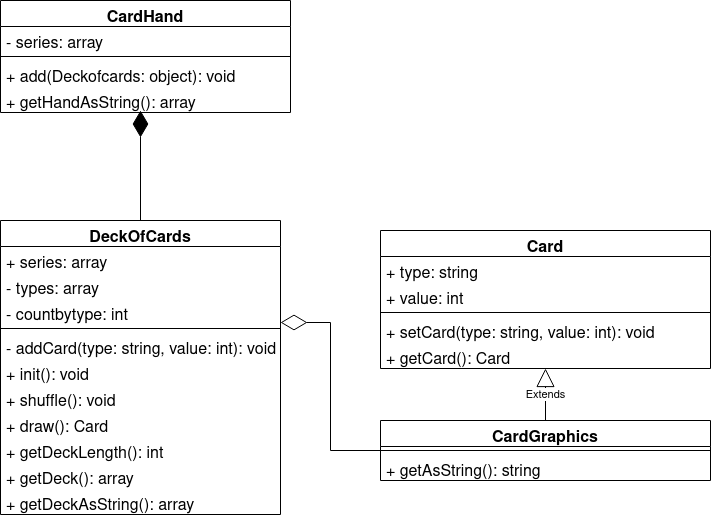

The diagram above was exported from draw.io. Its source (the exported page's mxGraphModel, read from the mxfile embedded in the PNG):
<mxGraphModel dx="1628" dy="328" grid="1" gridSize="10" guides="1" tooltips="1" connect="1" arrows="1" fold="1" page="1" pageScale="1" pageWidth="850" pageHeight="1100" background="#FFFFFF" math="0" shadow="0">
  <root>
    <mxCell id="0" />
    <mxCell id="1" parent="0" />
    <mxCell id="8Hb_aCLKIReF4sSKu17N-1" value="CardHand" style="swimlane;fontStyle=1;align=center;verticalAlign=top;childLayout=stackLayout;horizontal=1;startSize=26;horizontalStack=0;resizeParent=1;resizeParentMax=0;resizeLast=0;collapsible=1;marginBottom=0;fontSize=16;" parent="1" vertex="1">
      <mxGeometry x="-50" y="320" width="290" height="112" as="geometry" />
    </mxCell>
    <mxCell id="8Hb_aCLKIReF4sSKu17N-2" value="- series: array" style="text;strokeColor=none;fillColor=none;align=left;verticalAlign=top;spacingLeft=4;spacingRight=4;overflow=hidden;rotatable=0;points=[[0,0.5],[1,0.5]];portConstraint=eastwest;fontSize=16;" parent="8Hb_aCLKIReF4sSKu17N-1" vertex="1">
      <mxGeometry y="26" width="290" height="26" as="geometry" />
    </mxCell>
    <mxCell id="8Hb_aCLKIReF4sSKu17N-3" value="" style="line;strokeWidth=1;fillColor=none;align=left;verticalAlign=middle;spacingTop=-1;spacingLeft=3;spacingRight=3;rotatable=0;labelPosition=right;points=[];portConstraint=eastwest;strokeColor=inherit;fontSize=16;" parent="8Hb_aCLKIReF4sSKu17N-1" vertex="1">
      <mxGeometry y="52" width="290" height="8" as="geometry" />
    </mxCell>
    <mxCell id="8Hb_aCLKIReF4sSKu17N-4" value="+ add(Deckofcards: object): void" style="text;strokeColor=none;fillColor=none;align=left;verticalAlign=top;spacingLeft=4;spacingRight=4;overflow=hidden;rotatable=0;points=[[0,0.5],[1,0.5]];portConstraint=eastwest;fontSize=16;" parent="8Hb_aCLKIReF4sSKu17N-1" vertex="1">
      <mxGeometry y="60" width="290" height="26" as="geometry" />
    </mxCell>
    <mxCell id="DoJhPXGBpFe2zYce48dh-4" value="+ getHandAsString(): array" style="text;strokeColor=none;fillColor=none;align=left;verticalAlign=top;spacingLeft=4;spacingRight=4;overflow=hidden;rotatable=0;points=[[0,0.5],[1,0.5]];portConstraint=eastwest;fontSize=16;" vertex="1" parent="8Hb_aCLKIReF4sSKu17N-1">
      <mxGeometry y="86" width="290" height="26" as="geometry" />
    </mxCell>
    <mxCell id="8Hb_aCLKIReF4sSKu17N-5" value="DeckOfCards" style="swimlane;fontStyle=1;align=center;verticalAlign=top;childLayout=stackLayout;horizontal=1;startSize=26;horizontalStack=0;resizeParent=1;resizeParentMax=0;resizeLast=0;collapsible=1;marginBottom=0;fontSize=16;" parent="1" vertex="1">
      <mxGeometry x="-50" y="540" width="280" height="294" as="geometry" />
    </mxCell>
    <mxCell id="8Hb_aCLKIReF4sSKu17N-6" value="+ series: array" style="text;strokeColor=none;fillColor=none;align=left;verticalAlign=top;spacingLeft=4;spacingRight=4;overflow=hidden;rotatable=0;points=[[0,0.5],[1,0.5]];portConstraint=eastwest;fontSize=16;" parent="8Hb_aCLKIReF4sSKu17N-5" vertex="1">
      <mxGeometry y="26" width="280" height="26" as="geometry" />
    </mxCell>
    <mxCell id="DoJhPXGBpFe2zYce48dh-6" value="- types: array" style="text;strokeColor=none;fillColor=none;align=left;verticalAlign=top;spacingLeft=4;spacingRight=4;overflow=hidden;rotatable=0;points=[[0,0.5],[1,0.5]];portConstraint=eastwest;fontSize=16;" vertex="1" parent="8Hb_aCLKIReF4sSKu17N-5">
      <mxGeometry y="52" width="280" height="26" as="geometry" />
    </mxCell>
    <mxCell id="DoJhPXGBpFe2zYce48dh-7" value="- countbytype: int" style="text;strokeColor=none;fillColor=none;align=left;verticalAlign=top;spacingLeft=4;spacingRight=4;overflow=hidden;rotatable=0;points=[[0,0.5],[1,0.5]];portConstraint=eastwest;fontSize=16;" vertex="1" parent="8Hb_aCLKIReF4sSKu17N-5">
      <mxGeometry y="78" width="280" height="26" as="geometry" />
    </mxCell>
    <mxCell id="8Hb_aCLKIReF4sSKu17N-7" value="" style="line;strokeWidth=1;fillColor=none;align=left;verticalAlign=middle;spacingTop=-1;spacingLeft=3;spacingRight=3;rotatable=0;labelPosition=right;points=[];portConstraint=eastwest;strokeColor=inherit;fontSize=16;" parent="8Hb_aCLKIReF4sSKu17N-5" vertex="1">
      <mxGeometry y="104" width="280" height="8" as="geometry" />
    </mxCell>
    <mxCell id="8Hb_aCLKIReF4sSKu17N-8" value="- addCard(type: string, value: int): void" style="text;strokeColor=none;fillColor=none;align=left;verticalAlign=top;spacingLeft=4;spacingRight=4;overflow=hidden;rotatable=0;points=[[0,0.5],[1,0.5]];portConstraint=eastwest;fontSize=16;" parent="8Hb_aCLKIReF4sSKu17N-5" vertex="1">
      <mxGeometry y="112" width="280" height="26" as="geometry" />
    </mxCell>
    <mxCell id="DoJhPXGBpFe2zYce48dh-5" value="+ init(): void" style="text;strokeColor=none;fillColor=none;align=left;verticalAlign=top;spacingLeft=4;spacingRight=4;overflow=hidden;rotatable=0;points=[[0,0.5],[1,0.5]];portConstraint=eastwest;fontSize=16;" vertex="1" parent="8Hb_aCLKIReF4sSKu17N-5">
      <mxGeometry y="138" width="280" height="26" as="geometry" />
    </mxCell>
    <mxCell id="DoJhPXGBpFe2zYce48dh-10" value="+ shuffle(): void" style="text;strokeColor=none;fillColor=none;align=left;verticalAlign=top;spacingLeft=4;spacingRight=4;overflow=hidden;rotatable=0;points=[[0,0.5],[1,0.5]];portConstraint=eastwest;fontSize=16;" vertex="1" parent="8Hb_aCLKIReF4sSKu17N-5">
      <mxGeometry y="164" width="280" height="26" as="geometry" />
    </mxCell>
    <mxCell id="DoJhPXGBpFe2zYce48dh-12" value="+ draw(): Card" style="text;strokeColor=none;fillColor=none;align=left;verticalAlign=top;spacingLeft=4;spacingRight=4;overflow=hidden;rotatable=0;points=[[0,0.5],[1,0.5]];portConstraint=eastwest;fontSize=16;" vertex="1" parent="8Hb_aCLKIReF4sSKu17N-5">
      <mxGeometry y="190" width="280" height="26" as="geometry" />
    </mxCell>
    <mxCell id="DoJhPXGBpFe2zYce48dh-13" value="+ getDeckLength(): int" style="text;strokeColor=none;fillColor=none;align=left;verticalAlign=top;spacingLeft=4;spacingRight=4;overflow=hidden;rotatable=0;points=[[0,0.5],[1,0.5]];portConstraint=eastwest;fontSize=16;" vertex="1" parent="8Hb_aCLKIReF4sSKu17N-5">
      <mxGeometry y="216" width="280" height="26" as="geometry" />
    </mxCell>
    <mxCell id="DoJhPXGBpFe2zYce48dh-15" value="+ getDeck(): array" style="text;strokeColor=none;fillColor=none;align=left;verticalAlign=top;spacingLeft=4;spacingRight=4;overflow=hidden;rotatable=0;points=[[0,0.5],[1,0.5]];portConstraint=eastwest;fontSize=16;" vertex="1" parent="8Hb_aCLKIReF4sSKu17N-5">
      <mxGeometry y="242" width="280" height="26" as="geometry" />
    </mxCell>
    <mxCell id="DoJhPXGBpFe2zYce48dh-16" value="+ getDeckAsString(): array" style="text;strokeColor=none;fillColor=none;align=left;verticalAlign=top;spacingLeft=4;spacingRight=4;overflow=hidden;rotatable=0;points=[[0,0.5],[1,0.5]];portConstraint=eastwest;fontSize=16;" vertex="1" parent="8Hb_aCLKIReF4sSKu17N-5">
      <mxGeometry y="268" width="280" height="26" as="geometry" />
    </mxCell>
    <mxCell id="8Hb_aCLKIReF4sSKu17N-9" value="Card" style="swimlane;fontStyle=1;align=center;verticalAlign=top;childLayout=stackLayout;horizontal=1;startSize=26;horizontalStack=0;resizeParent=1;resizeParentMax=0;resizeLast=0;collapsible=1;marginBottom=0;fontSize=16;" parent="1" vertex="1">
      <mxGeometry x="330" y="550" width="330" height="138" as="geometry" />
    </mxCell>
    <mxCell id="8Hb_aCLKIReF4sSKu17N-10" value="+ type: string" style="text;strokeColor=none;fillColor=none;align=left;verticalAlign=top;spacingLeft=4;spacingRight=4;overflow=hidden;rotatable=0;points=[[0,0.5],[1,0.5]];portConstraint=eastwest;fontSize=16;" parent="8Hb_aCLKIReF4sSKu17N-9" vertex="1">
      <mxGeometry y="26" width="330" height="26" as="geometry" />
    </mxCell>
    <mxCell id="8Hb_aCLKIReF4sSKu17N-18" value="+ value: int" style="text;strokeColor=none;fillColor=none;align=left;verticalAlign=top;spacingLeft=4;spacingRight=4;overflow=hidden;rotatable=0;points=[[0,0.5],[1,0.5]];portConstraint=eastwest;fontSize=16;" parent="8Hb_aCLKIReF4sSKu17N-9" vertex="1">
      <mxGeometry y="52" width="330" height="26" as="geometry" />
    </mxCell>
    <mxCell id="8Hb_aCLKIReF4sSKu17N-11" value="" style="line;strokeWidth=1;fillColor=none;align=left;verticalAlign=middle;spacingTop=-1;spacingLeft=3;spacingRight=3;rotatable=0;labelPosition=right;points=[];portConstraint=eastwest;strokeColor=inherit;fontSize=16;" parent="8Hb_aCLKIReF4sSKu17N-9" vertex="1">
      <mxGeometry y="78" width="330" height="8" as="geometry" />
    </mxCell>
    <mxCell id="8Hb_aCLKIReF4sSKu17N-17" value="+ setCard(type: string, value: int): void" style="text;strokeColor=none;fillColor=none;align=left;verticalAlign=top;spacingLeft=4;spacingRight=4;overflow=hidden;rotatable=0;points=[[0,0.5],[1,0.5]];portConstraint=eastwest;fontSize=16;" parent="8Hb_aCLKIReF4sSKu17N-9" vertex="1">
      <mxGeometry y="86" width="330" height="26" as="geometry" />
    </mxCell>
    <mxCell id="8Hb_aCLKIReF4sSKu17N-12" value="+ getCard(): Card" style="text;strokeColor=none;fillColor=none;align=left;verticalAlign=top;spacingLeft=4;spacingRight=4;overflow=hidden;rotatable=0;points=[[0,0.5],[1,0.5]];portConstraint=eastwest;fontSize=16;" parent="8Hb_aCLKIReF4sSKu17N-9" vertex="1">
      <mxGeometry y="112" width="330" height="26" as="geometry" />
    </mxCell>
    <mxCell id="8Hb_aCLKIReF4sSKu17N-13" value="CardGraphics" style="swimlane;fontStyle=1;align=center;verticalAlign=top;childLayout=stackLayout;horizontal=1;startSize=26;horizontalStack=0;resizeParent=1;resizeParentMax=0;resizeLast=0;collapsible=1;marginBottom=0;fontSize=16;" parent="1" vertex="1">
      <mxGeometry x="330" y="740" width="330" height="60" as="geometry" />
    </mxCell>
    <mxCell id="8Hb_aCLKIReF4sSKu17N-15" value="" style="line;strokeWidth=1;fillColor=none;align=left;verticalAlign=middle;spacingTop=-1;spacingLeft=3;spacingRight=3;rotatable=0;labelPosition=right;points=[];portConstraint=eastwest;strokeColor=inherit;fontSize=16;" parent="8Hb_aCLKIReF4sSKu17N-13" vertex="1">
      <mxGeometry y="26" width="330" height="8" as="geometry" />
    </mxCell>
    <mxCell id="8Hb_aCLKIReF4sSKu17N-16" value="+ getAsString(): string" style="text;strokeColor=none;fillColor=none;align=left;verticalAlign=top;spacingLeft=4;spacingRight=4;overflow=hidden;rotatable=0;points=[[0,0.5],[1,0.5]];portConstraint=eastwest;fontSize=16;" parent="8Hb_aCLKIReF4sSKu17N-13" vertex="1">
      <mxGeometry y="34" width="330" height="26" as="geometry" />
    </mxCell>
    <mxCell id="DoJhPXGBpFe2zYce48dh-1" value="Extends" style="endArrow=block;endSize=16;endFill=0;html=1;rounded=0;exitX=0.5;exitY=0;exitDx=0;exitDy=0;" edge="1" parent="1" source="8Hb_aCLKIReF4sSKu17N-13" target="8Hb_aCLKIReF4sSKu17N-12">
      <mxGeometry width="160" relative="1" as="geometry">
        <mxPoint x="360" y="650" as="sourcePoint" />
        <mxPoint x="520" y="650" as="targetPoint" />
      </mxGeometry>
    </mxCell>
    <mxCell id="DoJhPXGBpFe2zYce48dh-17" value="" style="endArrow=diamondThin;endFill=1;endSize=24;html=1;rounded=0;exitX=0.5;exitY=0;exitDx=0;exitDy=0;" edge="1" parent="1" source="8Hb_aCLKIReF4sSKu17N-5">
      <mxGeometry width="160" relative="1" as="geometry">
        <mxPoint x="60" y="490" as="sourcePoint" />
        <mxPoint x="90" y="430" as="targetPoint" />
      </mxGeometry>
    </mxCell>
    <mxCell id="DoJhPXGBpFe2zYce48dh-19" value="" style="endArrow=diamondThin;endFill=0;endSize=24;html=1;rounded=0;exitX=0;exitY=0.5;exitDx=0;exitDy=0;" edge="1" parent="1" source="8Hb_aCLKIReF4sSKu17N-13">
      <mxGeometry width="160" relative="1" as="geometry">
        <mxPoint x="230" y="520" as="sourcePoint" />
        <mxPoint x="230" y="642" as="targetPoint" />
        <Array as="points">
          <mxPoint x="280" y="770" />
          <mxPoint x="280" y="642" />
        </Array>
      </mxGeometry>
    </mxCell>
  </root>
</mxGraphModel>